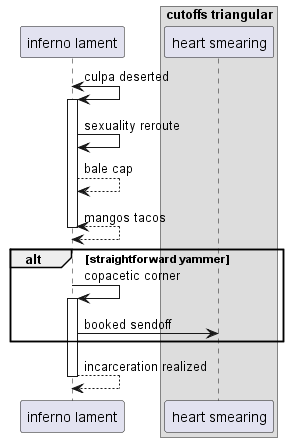

The diagram above was rendered by PlantUML. Its source (embedded in the PNG):
@startuml
participant "inferno lament" as 0
box "cutoffs triangular"
participant "heart smearing" as 1
end box
0 <-> 0++ : culpa deserted
0 -> 0: sexuality reroute
0 --> 0: bale cap
return mangos tacos
alt straightforward yammer
0 -> 0++ : copacetic corner
0 -> 1: booked sendoff
end
return incarceration realized
@enduml